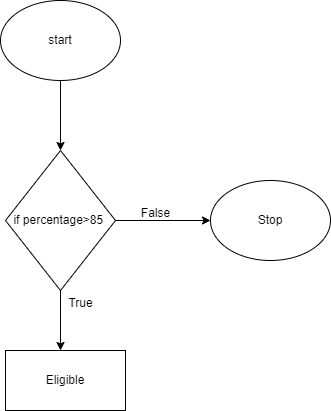

The diagram above was exported from draw.io. Its source (the exported page's mxGraphModel, read from the mxfile embedded in the PNG):
<mxGraphModel dx="1050" dy="581" grid="1" gridSize="10" guides="1" tooltips="1" connect="1" arrows="1" fold="1" page="1" pageScale="1" pageWidth="850" pageHeight="1100" math="0" shadow="0">
  <root>
    <mxCell id="0" />
    <mxCell id="1" parent="0" />
    <mxCell id="bh4il3pF18lRgabLrgRr-1" value="start" style="ellipse;whiteSpace=wrap;html=1;" vertex="1" parent="1">
      <mxGeometry x="340" y="70" width="120" height="80" as="geometry" />
    </mxCell>
    <mxCell id="bh4il3pF18lRgabLrgRr-2" value="" style="endArrow=classic;html=1;rounded=0;exitX=0.5;exitY=1;exitDx=0;exitDy=0;" edge="1" parent="1" source="bh4il3pF18lRgabLrgRr-1">
      <mxGeometry width="50" height="50" relative="1" as="geometry">
        <mxPoint x="400" y="330" as="sourcePoint" />
        <mxPoint x="400" y="220" as="targetPoint" />
      </mxGeometry>
    </mxCell>
    <mxCell id="bh4il3pF18lRgabLrgRr-3" value="if percentage&amp;gt;85&amp;nbsp;" style="rhombus;whiteSpace=wrap;html=1;" vertex="1" parent="1">
      <mxGeometry x="345" y="220" width="110" height="140" as="geometry" />
    </mxCell>
    <mxCell id="bh4il3pF18lRgabLrgRr-4" value="" style="endArrow=classic;html=1;rounded=0;exitX=1;exitY=0.5;exitDx=0;exitDy=0;" edge="1" parent="1" source="bh4il3pF18lRgabLrgRr-3">
      <mxGeometry width="50" height="50" relative="1" as="geometry">
        <mxPoint x="400" y="330" as="sourcePoint" />
        <mxPoint x="550" y="290" as="targetPoint" />
        <Array as="points" />
      </mxGeometry>
    </mxCell>
    <mxCell id="bh4il3pF18lRgabLrgRr-6" value="False" style="text;html=1;align=center;verticalAlign=middle;resizable=0;points=[];autosize=1;strokeColor=none;fillColor=none;" vertex="1" parent="1">
      <mxGeometry x="470" y="268" width="50" height="30" as="geometry" />
    </mxCell>
    <mxCell id="bh4il3pF18lRgabLrgRr-7" value="" style="endArrow=classic;html=1;rounded=0;exitX=0.5;exitY=1;exitDx=0;exitDy=0;" edge="1" parent="1" source="bh4il3pF18lRgabLrgRr-3">
      <mxGeometry width="50" height="50" relative="1" as="geometry">
        <mxPoint x="400" y="330" as="sourcePoint" />
        <mxPoint x="400" y="420" as="targetPoint" />
      </mxGeometry>
    </mxCell>
    <mxCell id="bh4il3pF18lRgabLrgRr-9" value="True" style="text;html=1;align=center;verticalAlign=middle;resizable=0;points=[];autosize=1;strokeColor=none;fillColor=none;" vertex="1" parent="1">
      <mxGeometry x="395" y="358" width="50" height="30" as="geometry" />
    </mxCell>
    <mxCell id="bh4il3pF18lRgabLrgRr-10" value="Eligible" style="rounded=0;whiteSpace=wrap;html=1;" vertex="1" parent="1">
      <mxGeometry x="345" y="420" width="120" height="60" as="geometry" />
    </mxCell>
    <mxCell id="bh4il3pF18lRgabLrgRr-11" value="Stop" style="ellipse;whiteSpace=wrap;html=1;" vertex="1" parent="1">
      <mxGeometry x="550" y="250" width="120" height="80" as="geometry" />
    </mxCell>
  </root>
</mxGraphModel>